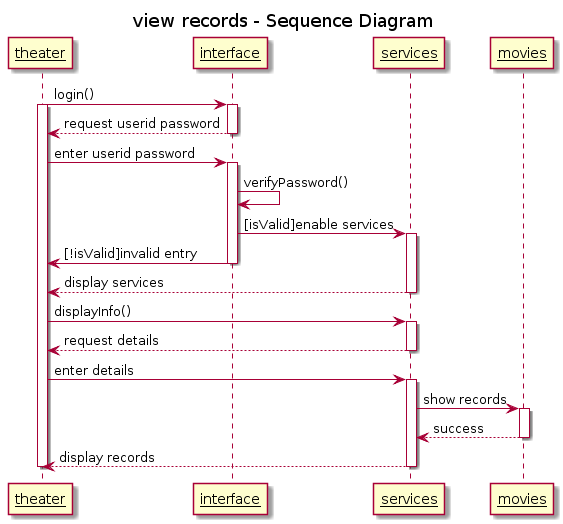

The diagram above was rendered by PlantUML. Its source (embedded in the PNG):
@startuml
title view records - Sequence Diagram
"<u>theater" as T -> "<u>interface" as UI : login()
activate T
activate UI
UI --> T : request userid password
deactivate UI
T -> UI : enter userid password
activate UI
UI -> UI : verifyPassword()
UI -> "<u>services" as S : [isValid]enable services
activate S
UI -> T : [!isValid]invalid entry
deactivate UI
S --> T : display services
deactivate S
T -> S : displayInfo()
activate S
S --> T : request details
deactivate S
T -> S : enter details
activate S
S -> "<u>movies" as M : show records
activate M
M --> S : success
deactivate M
S --> T : display records
deactivate S

deactivate T
@enduml